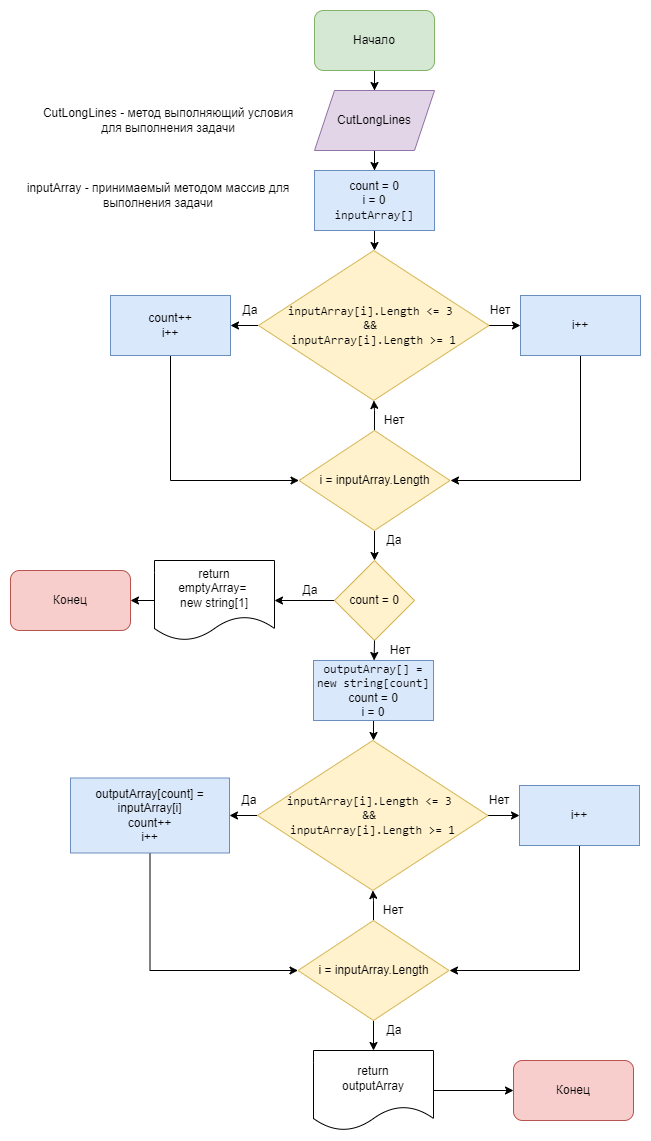

The diagram above was exported from draw.io. Its source (the exported page's mxGraphModel, read from the mxfile embedded in the PNG):
<mxGraphModel dx="1112" dy="778" grid="1" gridSize="10" guides="1" tooltips="1" connect="1" arrows="1" fold="1" page="1" pageScale="1" pageWidth="827" pageHeight="1169" math="0" shadow="0">
  <root>
    <mxCell id="0" />
    <mxCell id="1" parent="0" />
    <mxCell id="JHlpqnSt7TWrmXNxnTk--3" value="" style="edgeStyle=orthogonalEdgeStyle;rounded=0;orthogonalLoop=1;jettySize=auto;html=1;" edge="1" parent="1" source="JHlpqnSt7TWrmXNxnTk--1">
      <mxGeometry relative="1" as="geometry">
        <mxPoint x="414" y="110" as="targetPoint" />
      </mxGeometry>
    </mxCell>
    <mxCell id="JHlpqnSt7TWrmXNxnTk--1" value="Начало" style="rounded=1;whiteSpace=wrap;html=1;fillColor=#d5e8d4;strokeColor=#82b366;" vertex="1" parent="1">
      <mxGeometry x="354" y="30" width="120" height="60" as="geometry" />
    </mxCell>
    <mxCell id="JHlpqnSt7TWrmXNxnTk--6" value="" style="edgeStyle=orthogonalEdgeStyle;rounded=0;orthogonalLoop=1;jettySize=auto;html=1;" edge="1" parent="1" source="JHlpqnSt7TWrmXNxnTk--4">
      <mxGeometry relative="1" as="geometry">
        <mxPoint x="414" y="190" as="targetPoint" />
      </mxGeometry>
    </mxCell>
    <mxCell id="JHlpqnSt7TWrmXNxnTk--4" value="CutLongLines" style="shape=parallelogram;perimeter=parallelogramPerimeter;whiteSpace=wrap;html=1;fixedSize=1;fillColor=#e1d5e7;strokeColor=#9673a6;" vertex="1" parent="1">
      <mxGeometry x="354" y="110" width="120" height="60" as="geometry" />
    </mxCell>
    <mxCell id="JHlpqnSt7TWrmXNxnTk--10" value="" style="edgeStyle=orthogonalEdgeStyle;rounded=0;orthogonalLoop=1;jettySize=auto;html=1;" edge="1" parent="1" source="JHlpqnSt7TWrmXNxnTk--8" target="JHlpqnSt7TWrmXNxnTk--9">
      <mxGeometry relative="1" as="geometry" />
    </mxCell>
    <mxCell id="JHlpqnSt7TWrmXNxnTk--8" value="count = 0&lt;br&gt;i = 0&lt;br&gt;&lt;span style=&quot;font-family: ui-monospace, SFMono-Regular, &amp;quot;SF Mono&amp;quot;, Menlo, Consolas, &amp;quot;Liberation Mono&amp;quot;, monospace; text-align: start;&quot;&gt;inputArray[]&lt;/span&gt;" style="rounded=0;whiteSpace=wrap;html=1;fillColor=#dae8fc;strokeColor=#6c8ebf;" vertex="1" parent="1">
      <mxGeometry x="354" y="190" width="120" height="60" as="geometry" />
    </mxCell>
    <mxCell id="JHlpqnSt7TWrmXNxnTk--14" value="" style="edgeStyle=orthogonalEdgeStyle;rounded=0;orthogonalLoop=1;jettySize=auto;html=1;" edge="1" parent="1" source="JHlpqnSt7TWrmXNxnTk--9" target="JHlpqnSt7TWrmXNxnTk--11">
      <mxGeometry relative="1" as="geometry" />
    </mxCell>
    <mxCell id="JHlpqnSt7TWrmXNxnTk--29" value="" style="edgeStyle=orthogonalEdgeStyle;rounded=0;orthogonalLoop=1;jettySize=auto;html=1;fontColor=#000000;" edge="1" parent="1" source="JHlpqnSt7TWrmXNxnTk--9" target="JHlpqnSt7TWrmXNxnTk--28">
      <mxGeometry relative="1" as="geometry" />
    </mxCell>
    <mxCell id="JHlpqnSt7TWrmXNxnTk--9" value="&lt;span style=&quot;box-sizing: border-box; font-family: ui-monospace, SFMono-Regular, &amp;quot;SF Mono&amp;quot;, Menlo, Consolas, &amp;quot;Liberation Mono&amp;quot;, monospace; text-align: start;&quot; class=&quot;pl-smi&quot;&gt;inputArray&lt;/span&gt;&lt;span style=&quot;font-family: ui-monospace, SFMono-Regular, &amp;quot;SF Mono&amp;quot;, Menlo, Consolas, &amp;quot;Liberation Mono&amp;quot;, monospace; text-align: start;&quot;&gt;[&lt;/span&gt;&lt;span style=&quot;box-sizing: border-box; font-family: ui-monospace, SFMono-Regular, &amp;quot;SF Mono&amp;quot;, Menlo, Consolas, &amp;quot;Liberation Mono&amp;quot;, monospace; text-align: start;&quot; class=&quot;pl-smi&quot;&gt;i&lt;/span&gt;&lt;span style=&quot;font-family: ui-monospace, SFMono-Regular, &amp;quot;SF Mono&amp;quot;, Menlo, Consolas, &amp;quot;Liberation Mono&amp;quot;, monospace; text-align: start;&quot;&gt;].&lt;/span&gt;&lt;span style=&quot;box-sizing: border-box; font-family: ui-monospace, SFMono-Regular, &amp;quot;SF Mono&amp;quot;, Menlo, Consolas, &amp;quot;Liberation Mono&amp;quot;, monospace; text-align: start;&quot; class=&quot;pl-smi&quot;&gt;Length&lt;/span&gt;&lt;span style=&quot;font-family: ui-monospace, SFMono-Regular, &amp;quot;SF Mono&amp;quot;, Menlo, Consolas, &amp;quot;Liberation Mono&amp;quot;, monospace; text-align: start;&quot;&gt; &lt;/span&gt;&lt;span style=&quot;box-sizing: border-box; font-family: ui-monospace, SFMono-Regular, &amp;quot;SF Mono&amp;quot;, Menlo, Consolas, &amp;quot;Liberation Mono&amp;quot;, monospace; text-align: start;&quot; class=&quot;pl-k&quot;&gt;&amp;lt;=&lt;/span&gt;&lt;span style=&quot;font-family: ui-monospace, SFMono-Regular, &amp;quot;SF Mono&amp;quot;, Menlo, Consolas, &amp;quot;Liberation Mono&amp;quot;, monospace; text-align: start;&quot;&gt; &lt;/span&gt;&lt;span style=&quot;box-sizing: border-box; font-family: ui-monospace, SFMono-Regular, &amp;quot;SF Mono&amp;quot;, Menlo, Consolas, &amp;quot;Liberation Mono&amp;quot;, monospace; text-align: start;&quot; class=&quot;pl-c1&quot;&gt;3&lt;/span&gt;&lt;span style=&quot;font-family: ui-monospace, SFMono-Regular, &amp;quot;SF Mono&amp;quot;, Menlo, Consolas, &amp;quot;Liberation Mono&amp;quot;, monospace; text-align: start;&quot;&gt; &lt;br&gt;&lt;/span&gt;&lt;span style=&quot;box-sizing: border-box; font-family: ui-monospace, SFMono-Regular, &amp;quot;SF Mono&amp;quot;, Menlo, Consolas, &amp;quot;Liberation Mono&amp;quot;, monospace; text-align: start;&quot; class=&quot;pl-k&quot;&gt;&amp;amp;&amp;amp;&lt;/span&gt;&lt;span style=&quot;font-family: ui-monospace, SFMono-Regular, &amp;quot;SF Mono&amp;quot;, Menlo, Consolas, &amp;quot;Liberation Mono&amp;quot;, monospace; text-align: start;&quot;&gt; &lt;br&gt;&lt;/span&gt;&lt;span style=&quot;box-sizing: border-box; font-family: ui-monospace, SFMono-Regular, &amp;quot;SF Mono&amp;quot;, Menlo, Consolas, &amp;quot;Liberation Mono&amp;quot;, monospace; text-align: start;&quot; class=&quot;pl-smi&quot;&gt;inputArray&lt;/span&gt;&lt;span style=&quot;font-family: ui-monospace, SFMono-Regular, &amp;quot;SF Mono&amp;quot;, Menlo, Consolas, &amp;quot;Liberation Mono&amp;quot;, monospace; text-align: start;&quot;&gt;[&lt;/span&gt;&lt;span style=&quot;box-sizing: border-box; font-family: ui-monospace, SFMono-Regular, &amp;quot;SF Mono&amp;quot;, Menlo, Consolas, &amp;quot;Liberation Mono&amp;quot;, monospace; text-align: start;&quot; class=&quot;pl-smi&quot;&gt;i&lt;/span&gt;&lt;span style=&quot;font-family: ui-monospace, SFMono-Regular, &amp;quot;SF Mono&amp;quot;, Menlo, Consolas, &amp;quot;Liberation Mono&amp;quot;, monospace; text-align: start;&quot;&gt;].&lt;/span&gt;&lt;span style=&quot;box-sizing: border-box; font-family: ui-monospace, SFMono-Regular, &amp;quot;SF Mono&amp;quot;, Menlo, Consolas, &amp;quot;Liberation Mono&amp;quot;, monospace; text-align: start;&quot; class=&quot;pl-smi&quot;&gt;Length&lt;/span&gt;&lt;span style=&quot;font-family: ui-monospace, SFMono-Regular, &amp;quot;SF Mono&amp;quot;, Menlo, Consolas, &amp;quot;Liberation Mono&amp;quot;, monospace; text-align: start;&quot;&gt; &lt;/span&gt;&lt;span style=&quot;box-sizing: border-box; font-family: ui-monospace, SFMono-Regular, &amp;quot;SF Mono&amp;quot;, Menlo, Consolas, &amp;quot;Liberation Mono&amp;quot;, monospace; text-align: start;&quot; class=&quot;pl-k&quot;&gt;&amp;gt;=&lt;/span&gt;&lt;span style=&quot;font-family: ui-monospace, SFMono-Regular, &amp;quot;SF Mono&amp;quot;, Menlo, Consolas, &amp;quot;Liberation Mono&amp;quot;, monospace; text-align: start;&quot;&gt; &lt;/span&gt;&lt;span style=&quot;box-sizing: border-box; font-family: ui-monospace, SFMono-Regular, &amp;quot;SF Mono&amp;quot;, Menlo, Consolas, &amp;quot;Liberation Mono&amp;quot;, monospace; text-align: start;&quot; class=&quot;pl-c1&quot;&gt;1&lt;/span&gt;" style="rhombus;whiteSpace=wrap;html=1;fillColor=#fff2cc;strokeColor=#d6b656;" vertex="1" parent="1">
      <mxGeometry x="298" y="270" width="230.5" height="150" as="geometry" />
    </mxCell>
    <mxCell id="JHlpqnSt7TWrmXNxnTk--33" value="" style="edgeStyle=orthogonalEdgeStyle;rounded=0;orthogonalLoop=1;jettySize=auto;html=1;fontColor=#000000;entryX=0;entryY=0.5;entryDx=0;entryDy=0;" edge="1" parent="1" source="JHlpqnSt7TWrmXNxnTk--11" target="JHlpqnSt7TWrmXNxnTk--31">
      <mxGeometry relative="1" as="geometry">
        <mxPoint x="210" y="500" as="targetPoint" />
        <Array as="points">
          <mxPoint x="210" y="500" />
        </Array>
      </mxGeometry>
    </mxCell>
    <mxCell id="JHlpqnSt7TWrmXNxnTk--11" value="count++&lt;br&gt;i++" style="rounded=0;whiteSpace=wrap;html=1;fillColor=#dae8fc;strokeColor=#6c8ebf;" vertex="1" parent="1">
      <mxGeometry x="150" y="315" width="120" height="60" as="geometry" />
    </mxCell>
    <mxCell id="JHlpqnSt7TWrmXNxnTk--23" value="Да" style="text;html=1;strokeColor=none;fillColor=none;align=center;verticalAlign=middle;whiteSpace=wrap;rounded=0;" vertex="1" parent="1">
      <mxGeometry x="270" y="320" width="40" height="20" as="geometry" />
    </mxCell>
    <mxCell id="JHlpqnSt7TWrmXNxnTk--35" value="" style="edgeStyle=orthogonalEdgeStyle;rounded=0;orthogonalLoop=1;jettySize=auto;html=1;fontColor=#000000;" edge="1" parent="1" source="JHlpqnSt7TWrmXNxnTk--28">
      <mxGeometry relative="1" as="geometry">
        <mxPoint x="490" y="500" as="targetPoint" />
        <Array as="points">
          <mxPoint x="620" y="500" />
        </Array>
      </mxGeometry>
    </mxCell>
    <mxCell id="JHlpqnSt7TWrmXNxnTk--28" value="i++" style="rounded=0;whiteSpace=wrap;html=1;labelBackgroundColor=none;fillColor=#dae8fc;strokeColor=#6c8ebf;" vertex="1" parent="1">
      <mxGeometry x="560" y="315" width="120" height="60" as="geometry" />
    </mxCell>
    <mxCell id="JHlpqnSt7TWrmXNxnTk--30" value="Нет" style="text;html=1;strokeColor=none;fillColor=none;align=center;verticalAlign=middle;whiteSpace=wrap;rounded=0;" vertex="1" parent="1">
      <mxGeometry x="520" y="320" width="40" height="20" as="geometry" />
    </mxCell>
    <mxCell id="JHlpqnSt7TWrmXNxnTk--36" value="" style="edgeStyle=orthogonalEdgeStyle;rounded=0;orthogonalLoop=1;jettySize=auto;html=1;fontColor=#000000;" edge="1" parent="1" source="JHlpqnSt7TWrmXNxnTk--31" target="JHlpqnSt7TWrmXNxnTk--9">
      <mxGeometry relative="1" as="geometry" />
    </mxCell>
    <mxCell id="JHlpqnSt7TWrmXNxnTk--39" value="" style="edgeStyle=orthogonalEdgeStyle;rounded=0;orthogonalLoop=1;jettySize=auto;html=1;fontColor=#000000;" edge="1" parent="1" source="JHlpqnSt7TWrmXNxnTk--31" target="JHlpqnSt7TWrmXNxnTk--38">
      <mxGeometry relative="1" as="geometry" />
    </mxCell>
    <mxCell id="JHlpqnSt7TWrmXNxnTk--31" value="i = inputArray.Length" style="rhombus;whiteSpace=wrap;html=1;labelBackgroundColor=none;fillColor=#fff2cc;strokeColor=#d6b656;" vertex="1" parent="1">
      <mxGeometry x="338.5" y="450" width="151" height="100" as="geometry" />
    </mxCell>
    <mxCell id="JHlpqnSt7TWrmXNxnTk--37" value="Нет" style="text;html=1;strokeColor=none;fillColor=none;align=center;verticalAlign=middle;whiteSpace=wrap;rounded=0;" vertex="1" parent="1">
      <mxGeometry x="414" y="430" width="40" height="20" as="geometry" />
    </mxCell>
    <mxCell id="JHlpqnSt7TWrmXNxnTk--41" value="" style="edgeStyle=orthogonalEdgeStyle;rounded=0;orthogonalLoop=1;jettySize=auto;html=1;fontColor=#000000;" edge="1" parent="1" source="JHlpqnSt7TWrmXNxnTk--38" target="JHlpqnSt7TWrmXNxnTk--40">
      <mxGeometry relative="1" as="geometry" />
    </mxCell>
    <mxCell id="JHlpqnSt7TWrmXNxnTk--38" value="count = 0" style="rhombus;whiteSpace=wrap;html=1;labelBackgroundColor=none;fillColor=#fff2cc;strokeColor=#d6b656;" vertex="1" parent="1">
      <mxGeometry x="374" y="580" width="80" height="80" as="geometry" />
    </mxCell>
    <mxCell id="JHlpqnSt7TWrmXNxnTk--43" value="" style="edgeStyle=orthogonalEdgeStyle;rounded=0;orthogonalLoop=1;jettySize=auto;html=1;fontColor=#000000;" edge="1" parent="1" source="JHlpqnSt7TWrmXNxnTk--40" target="JHlpqnSt7TWrmXNxnTk--42">
      <mxGeometry relative="1" as="geometry" />
    </mxCell>
    <mxCell id="JHlpqnSt7TWrmXNxnTk--40" value="return&lt;br&gt;emptyArray= &lt;br&gt;new string[1]" style="shape=document;whiteSpace=wrap;html=1;boundedLbl=1;fontColor=#000000;labelBackgroundColor=none;" vertex="1" parent="1">
      <mxGeometry x="194" y="580" width="120" height="80" as="geometry" />
    </mxCell>
    <mxCell id="JHlpqnSt7TWrmXNxnTk--42" value="Конец" style="rounded=1;whiteSpace=wrap;html=1;labelBackgroundColor=none;fillColor=#f8cecc;strokeColor=#b85450;" vertex="1" parent="1">
      <mxGeometry x="50" y="590" width="120" height="60" as="geometry" />
    </mxCell>
    <mxCell id="JHlpqnSt7TWrmXNxnTk--44" value="Да" style="text;html=1;strokeColor=none;fillColor=none;align=center;verticalAlign=middle;whiteSpace=wrap;rounded=0;" vertex="1" parent="1">
      <mxGeometry x="330" y="600" width="40" height="20" as="geometry" />
    </mxCell>
    <mxCell id="JHlpqnSt7TWrmXNxnTk--59" value="" style="edgeStyle=orthogonalEdgeStyle;rounded=0;orthogonalLoop=1;jettySize=auto;html=1;" edge="1" parent="1" source="JHlpqnSt7TWrmXNxnTk--60" target="JHlpqnSt7TWrmXNxnTk--63">
      <mxGeometry relative="1" as="geometry" />
    </mxCell>
    <mxCell id="JHlpqnSt7TWrmXNxnTk--60" value="&lt;span style=&quot;font-family: ui-monospace, SFMono-Regular, &amp;quot;SF Mono&amp;quot;, Menlo, Consolas, &amp;quot;Liberation Mono&amp;quot;, monospace; text-align: start;&quot;&gt;outputArray[] = new string[count]&lt;/span&gt;&lt;br&gt;count = 0&lt;br&gt;i = 0" style="rounded=0;whiteSpace=wrap;html=1;fillColor=#dae8fc;strokeColor=#6c8ebf;" vertex="1" parent="1">
      <mxGeometry x="353" y="680" width="120" height="60" as="geometry" />
    </mxCell>
    <mxCell id="JHlpqnSt7TWrmXNxnTk--61" value="" style="edgeStyle=orthogonalEdgeStyle;rounded=0;orthogonalLoop=1;jettySize=auto;html=1;" edge="1" parent="1" source="JHlpqnSt7TWrmXNxnTk--63" target="JHlpqnSt7TWrmXNxnTk--65">
      <mxGeometry relative="1" as="geometry" />
    </mxCell>
    <mxCell id="JHlpqnSt7TWrmXNxnTk--62" value="" style="edgeStyle=orthogonalEdgeStyle;rounded=0;orthogonalLoop=1;jettySize=auto;html=1;fontColor=#000000;" edge="1" parent="1" source="JHlpqnSt7TWrmXNxnTk--63" target="JHlpqnSt7TWrmXNxnTk--68">
      <mxGeometry relative="1" as="geometry" />
    </mxCell>
    <mxCell id="JHlpqnSt7TWrmXNxnTk--63" value="&lt;span style=&quot;box-sizing: border-box; font-family: ui-monospace, SFMono-Regular, &amp;quot;SF Mono&amp;quot;, Menlo, Consolas, &amp;quot;Liberation Mono&amp;quot;, monospace; text-align: start;&quot; class=&quot;pl-smi&quot;&gt;inputArray&lt;/span&gt;&lt;span style=&quot;font-family: ui-monospace, SFMono-Regular, &amp;quot;SF Mono&amp;quot;, Menlo, Consolas, &amp;quot;Liberation Mono&amp;quot;, monospace; text-align: start;&quot;&gt;[&lt;/span&gt;&lt;span style=&quot;box-sizing: border-box; font-family: ui-monospace, SFMono-Regular, &amp;quot;SF Mono&amp;quot;, Menlo, Consolas, &amp;quot;Liberation Mono&amp;quot;, monospace; text-align: start;&quot; class=&quot;pl-smi&quot;&gt;i&lt;/span&gt;&lt;span style=&quot;font-family: ui-monospace, SFMono-Regular, &amp;quot;SF Mono&amp;quot;, Menlo, Consolas, &amp;quot;Liberation Mono&amp;quot;, monospace; text-align: start;&quot;&gt;].&lt;/span&gt;&lt;span style=&quot;box-sizing: border-box; font-family: ui-monospace, SFMono-Regular, &amp;quot;SF Mono&amp;quot;, Menlo, Consolas, &amp;quot;Liberation Mono&amp;quot;, monospace; text-align: start;&quot; class=&quot;pl-smi&quot;&gt;Length&lt;/span&gt;&lt;span style=&quot;font-family: ui-monospace, SFMono-Regular, &amp;quot;SF Mono&amp;quot;, Menlo, Consolas, &amp;quot;Liberation Mono&amp;quot;, monospace; text-align: start;&quot;&gt; &lt;/span&gt;&lt;span style=&quot;box-sizing: border-box; font-family: ui-monospace, SFMono-Regular, &amp;quot;SF Mono&amp;quot;, Menlo, Consolas, &amp;quot;Liberation Mono&amp;quot;, monospace; text-align: start;&quot; class=&quot;pl-k&quot;&gt;&amp;lt;=&lt;/span&gt;&lt;span style=&quot;font-family: ui-monospace, SFMono-Regular, &amp;quot;SF Mono&amp;quot;, Menlo, Consolas, &amp;quot;Liberation Mono&amp;quot;, monospace; text-align: start;&quot;&gt; &lt;/span&gt;&lt;span style=&quot;box-sizing: border-box; font-family: ui-monospace, SFMono-Regular, &amp;quot;SF Mono&amp;quot;, Menlo, Consolas, &amp;quot;Liberation Mono&amp;quot;, monospace; text-align: start;&quot; class=&quot;pl-c1&quot;&gt;3&lt;/span&gt;&lt;span style=&quot;font-family: ui-monospace, SFMono-Regular, &amp;quot;SF Mono&amp;quot;, Menlo, Consolas, &amp;quot;Liberation Mono&amp;quot;, monospace; text-align: start;&quot;&gt; &lt;br&gt;&lt;/span&gt;&lt;span style=&quot;box-sizing: border-box; font-family: ui-monospace, SFMono-Regular, &amp;quot;SF Mono&amp;quot;, Menlo, Consolas, &amp;quot;Liberation Mono&amp;quot;, monospace; text-align: start;&quot; class=&quot;pl-k&quot;&gt;&amp;amp;&amp;amp;&lt;/span&gt;&lt;span style=&quot;font-family: ui-monospace, SFMono-Regular, &amp;quot;SF Mono&amp;quot;, Menlo, Consolas, &amp;quot;Liberation Mono&amp;quot;, monospace; text-align: start;&quot;&gt; &lt;br&gt;&lt;/span&gt;&lt;span style=&quot;box-sizing: border-box; font-family: ui-monospace, SFMono-Regular, &amp;quot;SF Mono&amp;quot;, Menlo, Consolas, &amp;quot;Liberation Mono&amp;quot;, monospace; text-align: start;&quot; class=&quot;pl-smi&quot;&gt;inputArray&lt;/span&gt;&lt;span style=&quot;font-family: ui-monospace, SFMono-Regular, &amp;quot;SF Mono&amp;quot;, Menlo, Consolas, &amp;quot;Liberation Mono&amp;quot;, monospace; text-align: start;&quot;&gt;[&lt;/span&gt;&lt;span style=&quot;box-sizing: border-box; font-family: ui-monospace, SFMono-Regular, &amp;quot;SF Mono&amp;quot;, Menlo, Consolas, &amp;quot;Liberation Mono&amp;quot;, monospace; text-align: start;&quot; class=&quot;pl-smi&quot;&gt;i&lt;/span&gt;&lt;span style=&quot;font-family: ui-monospace, SFMono-Regular, &amp;quot;SF Mono&amp;quot;, Menlo, Consolas, &amp;quot;Liberation Mono&amp;quot;, monospace; text-align: start;&quot;&gt;].&lt;/span&gt;&lt;span style=&quot;box-sizing: border-box; font-family: ui-monospace, SFMono-Regular, &amp;quot;SF Mono&amp;quot;, Menlo, Consolas, &amp;quot;Liberation Mono&amp;quot;, monospace; text-align: start;&quot; class=&quot;pl-smi&quot;&gt;Length&lt;/span&gt;&lt;span style=&quot;font-family: ui-monospace, SFMono-Regular, &amp;quot;SF Mono&amp;quot;, Menlo, Consolas, &amp;quot;Liberation Mono&amp;quot;, monospace; text-align: start;&quot;&gt; &lt;/span&gt;&lt;span style=&quot;box-sizing: border-box; font-family: ui-monospace, SFMono-Regular, &amp;quot;SF Mono&amp;quot;, Menlo, Consolas, &amp;quot;Liberation Mono&amp;quot;, monospace; text-align: start;&quot; class=&quot;pl-k&quot;&gt;&amp;gt;=&lt;/span&gt;&lt;span style=&quot;font-family: ui-monospace, SFMono-Regular, &amp;quot;SF Mono&amp;quot;, Menlo, Consolas, &amp;quot;Liberation Mono&amp;quot;, monospace; text-align: start;&quot;&gt; &lt;/span&gt;&lt;span style=&quot;box-sizing: border-box; font-family: ui-monospace, SFMono-Regular, &amp;quot;SF Mono&amp;quot;, Menlo, Consolas, &amp;quot;Liberation Mono&amp;quot;, monospace; text-align: start;&quot; class=&quot;pl-c1&quot;&gt;1&lt;/span&gt;" style="rhombus;whiteSpace=wrap;html=1;fillColor=#fff2cc;strokeColor=#d6b656;" vertex="1" parent="1">
      <mxGeometry x="297" y="760" width="230.5" height="150" as="geometry" />
    </mxCell>
    <mxCell id="JHlpqnSt7TWrmXNxnTk--64" value="" style="edgeStyle=orthogonalEdgeStyle;rounded=0;orthogonalLoop=1;jettySize=auto;html=1;fontColor=#000000;entryX=0;entryY=0.5;entryDx=0;entryDy=0;" edge="1" parent="1" source="JHlpqnSt7TWrmXNxnTk--65" target="JHlpqnSt7TWrmXNxnTk--71">
      <mxGeometry relative="1" as="geometry">
        <mxPoint x="209" y="990" as="targetPoint" />
        <Array as="points">
          <mxPoint x="190" y="990" />
        </Array>
      </mxGeometry>
    </mxCell>
    <mxCell id="JHlpqnSt7TWrmXNxnTk--65" value="outputArray[count] = inputArray[i]&lt;br&gt;count++&lt;br&gt;i++" style="rounded=0;whiteSpace=wrap;html=1;fillColor=#dae8fc;strokeColor=#6c8ebf;" vertex="1" parent="1">
      <mxGeometry x="110" y="797.5" width="159" height="75" as="geometry" />
    </mxCell>
    <mxCell id="JHlpqnSt7TWrmXNxnTk--66" value="Да" style="text;html=1;strokeColor=none;fillColor=none;align=center;verticalAlign=middle;whiteSpace=wrap;rounded=0;" vertex="1" parent="1">
      <mxGeometry x="269" y="810" width="40" height="20" as="geometry" />
    </mxCell>
    <mxCell id="JHlpqnSt7TWrmXNxnTk--67" value="" style="edgeStyle=orthogonalEdgeStyle;rounded=0;orthogonalLoop=1;jettySize=auto;html=1;fontColor=#000000;" edge="1" parent="1" source="JHlpqnSt7TWrmXNxnTk--68">
      <mxGeometry relative="1" as="geometry">
        <mxPoint x="489" y="990" as="targetPoint" />
        <Array as="points">
          <mxPoint x="619" y="990" />
        </Array>
      </mxGeometry>
    </mxCell>
    <mxCell id="JHlpqnSt7TWrmXNxnTk--68" value="i++" style="rounded=0;whiteSpace=wrap;html=1;labelBackgroundColor=none;fillColor=#dae8fc;strokeColor=#6c8ebf;" vertex="1" parent="1">
      <mxGeometry x="559" y="805" width="120" height="60" as="geometry" />
    </mxCell>
    <mxCell id="JHlpqnSt7TWrmXNxnTk--69" value="Нет" style="text;html=1;strokeColor=none;fillColor=none;align=center;verticalAlign=middle;whiteSpace=wrap;rounded=0;" vertex="1" parent="1">
      <mxGeometry x="519" y="810" width="40" height="20" as="geometry" />
    </mxCell>
    <mxCell id="JHlpqnSt7TWrmXNxnTk--70" value="" style="edgeStyle=orthogonalEdgeStyle;rounded=0;orthogonalLoop=1;jettySize=auto;html=1;fontColor=#000000;" edge="1" parent="1" source="JHlpqnSt7TWrmXNxnTk--71" target="JHlpqnSt7TWrmXNxnTk--63">
      <mxGeometry relative="1" as="geometry" />
    </mxCell>
    <mxCell id="JHlpqnSt7TWrmXNxnTk--77" value="" style="edgeStyle=orthogonalEdgeStyle;rounded=0;orthogonalLoop=1;jettySize=auto;html=1;fontColor=#000000;" edge="1" parent="1" source="JHlpqnSt7TWrmXNxnTk--71" target="JHlpqnSt7TWrmXNxnTk--76">
      <mxGeometry relative="1" as="geometry" />
    </mxCell>
    <mxCell id="JHlpqnSt7TWrmXNxnTk--71" value="i = inputArray.Length" style="rhombus;whiteSpace=wrap;html=1;labelBackgroundColor=none;fillColor=#fff2cc;strokeColor=#d6b656;" vertex="1" parent="1">
      <mxGeometry x="337.5" y="940" width="151" height="100" as="geometry" />
    </mxCell>
    <mxCell id="JHlpqnSt7TWrmXNxnTk--72" value="Нет" style="text;html=1;strokeColor=none;fillColor=none;align=center;verticalAlign=middle;whiteSpace=wrap;rounded=0;" vertex="1" parent="1">
      <mxGeometry x="413" y="920" width="40" height="20" as="geometry" />
    </mxCell>
    <mxCell id="JHlpqnSt7TWrmXNxnTk--74" value="" style="endArrow=classic;html=1;rounded=0;fontColor=#000000;exitX=0.5;exitY=1;exitDx=0;exitDy=0;" edge="1" parent="1" source="JHlpqnSt7TWrmXNxnTk--38" target="JHlpqnSt7TWrmXNxnTk--60">
      <mxGeometry width="50" height="50" relative="1" as="geometry">
        <mxPoint x="390" y="580" as="sourcePoint" />
        <mxPoint x="440" y="530" as="targetPoint" />
      </mxGeometry>
    </mxCell>
    <mxCell id="JHlpqnSt7TWrmXNxnTk--75" value="Нет" style="text;html=1;strokeColor=none;fillColor=none;align=center;verticalAlign=middle;whiteSpace=wrap;rounded=0;" vertex="1" parent="1">
      <mxGeometry x="420" y="660" width="40" height="20" as="geometry" />
    </mxCell>
    <mxCell id="JHlpqnSt7TWrmXNxnTk--79" value="" style="edgeStyle=orthogonalEdgeStyle;rounded=0;orthogonalLoop=1;jettySize=auto;html=1;fontColor=#000000;" edge="1" parent="1" source="JHlpqnSt7TWrmXNxnTk--76" target="JHlpqnSt7TWrmXNxnTk--78">
      <mxGeometry relative="1" as="geometry" />
    </mxCell>
    <mxCell id="JHlpqnSt7TWrmXNxnTk--76" value="return&lt;br&gt;outputArray" style="shape=document;whiteSpace=wrap;html=1;boundedLbl=1;labelBackgroundColor=none;" vertex="1" parent="1">
      <mxGeometry x="353" y="1070" width="120" height="80" as="geometry" />
    </mxCell>
    <mxCell id="JHlpqnSt7TWrmXNxnTk--78" value="Конец" style="rounded=1;whiteSpace=wrap;html=1;labelBackgroundColor=none;fillColor=#f8cecc;strokeColor=#b85450;" vertex="1" parent="1">
      <mxGeometry x="553" y="1080" width="120" height="60" as="geometry" />
    </mxCell>
    <mxCell id="JHlpqnSt7TWrmXNxnTk--80" value="Да" style="text;html=1;strokeColor=none;fillColor=none;align=center;verticalAlign=middle;whiteSpace=wrap;rounded=0;" vertex="1" parent="1">
      <mxGeometry x="414" y="1040" width="40" height="20" as="geometry" />
    </mxCell>
    <mxCell id="JHlpqnSt7TWrmXNxnTk--81" value="Да" style="text;html=1;strokeColor=none;fillColor=none;align=center;verticalAlign=middle;whiteSpace=wrap;rounded=0;" vertex="1" parent="1">
      <mxGeometry x="414" y="550" width="40" height="20" as="geometry" />
    </mxCell>
    <mxCell id="JHlpqnSt7TWrmXNxnTk--82" value="CutLongLines - метод выполняющий условия для выполнения задачи" style="text;html=1;strokeColor=none;fillColor=none;align=center;verticalAlign=middle;whiteSpace=wrap;rounded=0;labelBackgroundColor=none;fontColor=#000000;" vertex="1" parent="1">
      <mxGeometry x="77.5" y="125" width="260" height="30" as="geometry" />
    </mxCell>
    <mxCell id="JHlpqnSt7TWrmXNxnTk--84" value="inputArray - принимаемый методом массив для выполнения задачи" style="text;html=1;strokeColor=none;fillColor=none;align=center;verticalAlign=middle;whiteSpace=wrap;rounded=0;labelBackgroundColor=none;fontColor=#000000;" vertex="1" parent="1">
      <mxGeometry x="57.5" y="200" width="280" height="30" as="geometry" />
    </mxCell>
  </root>
</mxGraphModel>